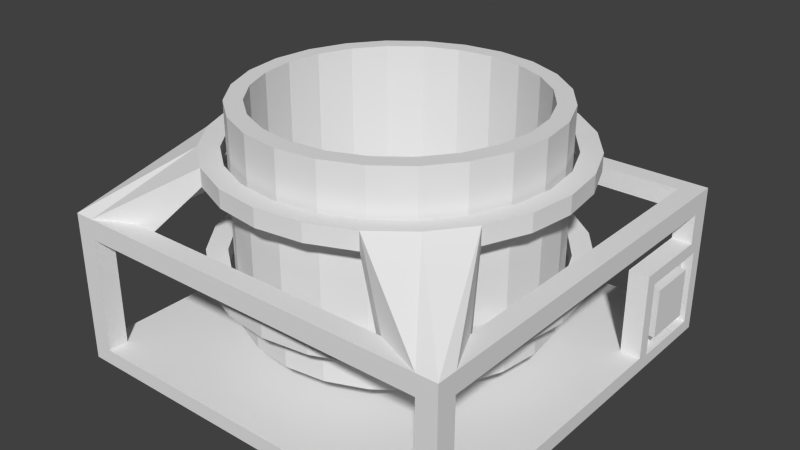 # Source: Infuser.blend  (saved by Blender 2.74.0; exported with 4.5.12 LTS)
import bpy
from mathutils import Matrix  # noqa: F401  (used for matrix-valued properties, if any)

bpy.ops.wm.read_factory_settings(use_empty=True)
scene = bpy.context.scene
scene.name = 'Scene'

# ---- collections
col_collection_1 = bpy.data.collections.new('Collection 1'); scene.collection.children.link(col_collection_1)

# ---- materials (node trees are filled in below, after node groups)
mat_material = bpy.data.materials.new('Material')
mat_material.alpha_threshold = 0.0
mat_material.use_transparent_shadow = False
mat_material.roughness = 0.5
mat_material.line_color = (0.0, 0.0, 0.0, 1.0)

# ---- material node trees

# ---- world
world_world = bpy.data.worlds.new('World'); scene.world = world_world
world_world.color = (0.05088, 0.05088, 0.05088)
world_world.use_sun_shadow = False
world_world.sun_shadow_jitter_overblur = 0.0
world_world.cycles.sampling_method = 'MANUAL'
world_world.cycles.sample_map_resolution = 256

# ---- meshes
me_cylinder_001 = bpy.data.meshes.new('Cylinder.001')
me_cylinder_001.from_pydata([(0.0, 1.5, -1.0), (0.0, 1.5, 1.0), (0.3882, 1.449, -1.0), (0.3882, 1.449, 1.0), (0.75, 1.299, -1.0), (0.75, 1.299, 1.0), (1.061, 1.061, -1.0), (1.061, 1.061, 1.0), (1.299, 0.75, -1.0), (1.299, 0.75, 1.0), (1.449, 0.3882, -1.0), (1.449, 0.3882, 1.0), (1.5, 1.132e-07, -1.0), (1.5, 1.132e-07, 1.0), (1.449, -0.3882, -1.0), (1.449, -0.3882, 1.0), (1.299, -0.75, -1.0), (1.299, -0.75, 1.0), (1.061, -1.061, -1.0), (1.061, -1.061, 1.0), (0.75, -1.299, -1.0), (0.75, -1.299, 1.0), (0.3882, -1.449, -1.0), (0.3882, -1.449, 1.0), (5.841e-07, -1.5, -1.0), (5.841e-07, -1.5, 1.0), (-0.3882, -1.449, -1.0), (-0.3882, -1.449, 1.0), (-0.75, -1.299, -1.0), (-0.75, -1.299, 1.0), (-1.061, -1.061, -1.0), (-1.061, -1.061, 1.0), (-1.299, -0.75, -1.0), (-1.299, -0.75, 1.0), (-1.449, -0.3882, -1.0), (-1.449, -0.3882, 1.0), (-1.5, -6.974e-07, -1.0), (-1.5, -6.974e-07, 1.0), (-1.449, 0.3882, -1.0), (-1.449, 0.3882, 1.0), (-1.299, 0.75, -1.0), (-1.299, 0.75, 1.0), (-1.061, 1.061, -1.0), (-1.061, 1.061, 1.0), (-0.75, 1.299, -1.0), (-0.75, 1.299, 1.0), (-0.3882, 1.449, -1.0), (-0.3882, 1.449, 1.0), (0.3444, 1.285, 1.0), (7.986e-09, 1.331, 1.0), (0.6654, 1.152, 1.0), (0.941, 0.941, 1.0), (1.152, 0.6654, 1.0), (1.285, 0.3444, 1.0), (1.331, 7.749e-08, 1.0), (1.285, -0.3444, 1.0), (1.152, -0.6654, 1.0), (0.941, -0.941, 1.0), (0.6654, -1.152, 1.0), (0.3444, -1.285, 1.0), (5.262e-07, -1.331, 1.0), (-0.3444, -1.285, 1.0), (-0.6654, -1.152, 1.0), (-0.941, -0.941, 1.0), (-1.152, -0.6654, 1.0), (-1.285, -0.3444, 1.0), (-1.331, -6.417e-07, 1.0), (-1.285, 0.3444, 1.0), (-1.152, 0.6654, 1.0), (-0.941, 0.941, 1.0), (-0.6654, 1.152, 1.0), (-0.3444, 1.285, 1.0), (0.3444, 1.285, -0.83), (7.986e-09, 1.331, -0.83), (0.6654, 1.152, -0.83), (0.941, 0.941, -0.83), (1.152, 0.6654, -0.83), (1.285, 0.3444, -0.83), (1.331, 7.749e-08, -0.83), (1.285, -0.3444, -0.83), (1.152, -0.6654, -0.83), (0.941, -0.941, -0.83), (0.6654, -1.152, -0.83), (0.3444, -1.285, -0.83), (5.262e-07, -1.331, -0.83), (-0.3444, -1.285, -0.83), (-0.6654, -1.152, -0.83), (-0.941, -0.941, -0.83), (-1.152, -0.6654, -0.83), (-1.285, -0.3444, -0.83), (-1.331, -6.417e-07, -0.83), (-1.285, 0.3444, -0.83), (-1.152, 0.6654, -0.83), (-0.941, 0.941, -0.83), (-0.6654, 1.152, -0.83), (-0.3444, 1.285, -0.83)], [], [(0, 1, 3, 2), (2, 3, 5, 4), (4, 5, 7, 6), (6, 7, 9, 8), (8, 9, 11, 10), (10, 11, 13, 12), (12, 13, 15, 14), (14, 15, 17, 16), (16, 17, 19, 18), (18, 19, 21, 20), (20, 21, 23, 22), (22, 23, 25, 24), (24, 25, 27, 26), (26, 27, 29, 28), (28, 29, 31, 30), (30, 31, 33, 32), (32, 33, 35, 34), (34, 35, 37, 36), (36, 37, 39, 38), (38, 39, 41, 40), (40, 41, 43, 42), (42, 43, 45, 44), (39, 37, 66, 67), (46, 47, 1, 0), (44, 45, 47, 46), (0, 2, 4, 6, 8, 10, 12, 14, 16, 18, 20, 22, 24, 26, 28, 30, 32, 34, 36, 38, 40, 42, 44, 46), (66, 65, 89, 90), (3, 1, 49, 48), (17, 15, 55, 56), (45, 43, 69, 70), (23, 21, 58, 59), (7, 5, 50, 51), (29, 27, 61, 62), (35, 33, 64, 65), (13, 11, 53, 54), (41, 39, 67, 68), (19, 17, 56, 57), (47, 45, 70, 71), (25, 23, 59, 60), (9, 7, 51, 52), (31, 29, 62, 63), (37, 35, 65, 66), (15, 13, 54, 55), (43, 41, 68, 69), (21, 19, 57, 58), (1, 47, 71, 49), (5, 3, 48, 50), (27, 25, 60, 61), (11, 9, 52, 53), (33, 31, 63, 64), (72, 73, 95, 94, 93, 92, 91, 90, 89, 88, 87, 86, 85, 84, 83, 82, 81, 80, 79, 78, 77, 76, 75, 74), (55, 54, 78, 79), (53, 52, 76, 77), (64, 63, 87, 88), (51, 50, 74, 75), (62, 61, 85, 86), (71, 70, 94, 95), (48, 49, 73, 72), (60, 59, 83, 84), (69, 68, 92, 93), (58, 57, 81, 82), (67, 66, 90, 91), (56, 55, 79, 80), (65, 64, 88, 89), (54, 53, 77, 78), (52, 51, 75, 76), (63, 62, 86, 87), (49, 71, 95, 73), (50, 48, 72, 74), (61, 60, 84, 85), (70, 69, 93, 94), (59, 58, 82, 83), (68, 67, 91, 92), (57, 56, 80, 81)])
me_cylinder_001.use_remesh_preserve_volume = False
me_cylinder_001.use_remesh_preserve_attributes = False
me_cylinder_001.use_mirror_vertex_groups = False
me_cylinder_001.update()
me_cube = bpy.data.meshes.new('Cube')
me_cube.from_pydata([(1.0, 1.0, -1.0), (1.0, -1.0, -1.0), (-1.0, -1.0, -1.0), (-1.0, 1.0, -1.0), (1.0, 1.0, -0.9), (1.0, -1.0, -0.9), (-1.0, -1.0, -0.9), (-1.0, 1.0, -0.9), (-0.9, 1.0, -1.0), (-0.9, -1.0, -1.0), (-0.9, 1.0, -0.9), (-0.9, -1.0, -0.9), (0.9, 1.0, -1.0), (0.9, -1.0, -1.0), (0.9, 1.0, -0.9), (0.9, -1.0, -0.9), (1.0, -0.9, -1.0), (-1.0, -0.9, -1.0), (1.0, -0.9, -0.9), (-1.0, -0.9, -0.9), (-0.9, -0.9, -0.9), (-0.9, -0.9, -1.0), (0.9, -0.9, -1.0), (0.9, -0.9, -0.9), (-1.0, 0.9, -1.0), (-0.9, 0.9, -1.0), (0.9, 0.9, -1.0), (1.0, 0.9, -1.0), (1.0, 0.5, -0.9), (-0.9, 0.9, -0.9), (0.9, 0.9, -0.9), (1.0, 1.0, 0.0), (0.9, 1.0, 0.0), (1.0, 0.9, 0.0), (0.9, 0.9, 0.0), (-0.9, 1.0, 0.0), (-1.0, 1.0, 0.0), (-1.0, 0.9, 0.0), (-0.9, 0.9, 0.0), (-0.9, -1.0, -5.96e-08), (-1.0, -1.0, -5.96e-08), (-0.9, -0.9, -5.96e-08), (-1.0, -0.9, -5.96e-08), (1.0, -0.9, 0.0), (1.0, -1.0, 0.0), (0.9, -1.0, 0.0), (0.9, -0.9, 0.0), (0.9, 0.9, -0.3333), (1.0, 0.9, -0.3333), (0.9, 1.0, -0.3333), (1.0, 1.0, -0.3333), (0.9, 0.5, -0.9), (1.0, 0.5, -0.9), (1.0, 0.5, -0.3333), (0.9, 0.9, -0.3333), (0.9, 0.9, -0.9), (0.9, 0.5, -0.9), (0.9, 0.9, -0.3333), (0.9, 0.9, -0.9), (0.9, 0.5, -0.3333), (0.9, 0.5, -0.9), (1.0, 0.5, -0.3333), (1.0, 0.9, -0.3333), (1.0, 0.5, -0.9), (1.0, 0.5, -0.3333), (1.0, 0.5, -1.0), (1.0, 0.5, -0.9), (1.0, 0.9, -0.3333), (1.0, 1.0, -0.3333), (1.0, 0.9, -1.0), (1.0, 0.5, -1.0), (1.0, 1.0, -0.9), (1.0, 1.0, -1.0), (1.0, 0.5625, -0.4167), (1.0, 0.5625, -0.9167), (1.0, 0.9375, -0.9167), (1.0, 0.9375, -0.4167), (0.95, 0.5625, -0.4167), (0.95, 0.5625, -0.9167), (0.95, 0.9375, -0.9167), (0.95, 0.9375, -0.4167), (0.95, 0.625, -0.5), (0.95, 0.625, -0.8333), (0.95, 0.875, -0.8333), (0.95, 0.875, -0.5), (0.95, 0.625, -0.8333), (0.95, 0.875, -0.8333), (0.95, 0.625, -0.5), (0.95, 0.625, -0.8333), (0.95, 0.875, -0.8333), (0.95, 0.875, -0.5), (1.0, 0.625, -0.5), (1.0, 0.625, -0.8333), (1.0, 0.875, -0.8333), (1.0, 0.875, -0.5), (-0.9, 0.5, -0.9), (-1.0, 0.5, -0.9), (-0.9, 0.9, -0.3333), (-1.0, 0.9, -0.3333), (-1.0, 0.9, -0.3333), (-0.9, 0.9, -0.3333), (-0.9, 0.5, -0.3333), (-1.0, 0.5, -0.3333), (-1.0, 0.5, -1.0), (-1.0, 1.0, -0.3333), (-1.0, 0.9375, -0.9167), (-1.0, 0.5625, -0.4167), (-1.0, 0.5625, -0.9167), (-1.0, 0.9375, -0.4167), (-1.0, 0.5625, -0.9167), (-1.0, 0.9375, -0.9167), (-1.0, 0.9375, -0.4167), (-1.0, 0.5625, -0.4167), (-0.95, 0.5625, -0.9167), (-0.95, 0.9375, -0.9167), (-0.95, 0.9375, -0.4167), (-0.95, 0.5625, -0.4167), (-0.95, 0.625, -0.8333), (-0.95, 0.875, -0.8333), (-0.95, 0.875, -0.5), (-0.95, 0.625, -0.5), (-1.0, 0.625, -0.8333), (-1.0, 0.875, -0.8333), (-1.0, 0.875, -0.5), (-1.0, 0.625, -0.5), (0.9, 0.9, -0.1333), (1.0, 0.9, -0.1333), (0.9, 0.9, -0.1333), (0.9, 1.0, -0.1333), (-0.9, 1.0, -0.1333), (-0.9, 0.9, -0.1333), (-1.0, 0.9, -0.1333), (-0.9, 0.9, -0.1333), (-1.0, -0.9, -0.1333), (-0.9, -0.9, -0.1333), (-0.9, -0.9, -0.1333), (-0.9, -1.0, -0.1333), (0.9, -1.0, -0.1333), (0.9, -0.9, -0.1333), (1.0, -0.9, -0.1333), (0.9, -0.9, -0.1333), (0.2009, 0.7499, 0.2816), (-1.399e-10, 0.7764, 0.2816), (0.0, 0.875, 0.275), (0.0, 0.875, 0.3917), (0.2265, 0.8452, 0.275), (0.2265, 0.8452, 0.3917), (0.4375, 0.7578, 0.275), (0.4375, 0.7578, 0.3917), (0.6187, 0.6187, 0.275), (0.6187, 0.6187, 0.3917), (0.7578, 0.4375, 0.275), (0.7578, 0.4375, 0.3917), (0.8452, 0.2265, 0.275), (0.8452, 0.2265, 0.3917), (0.875, 6.606e-08, 0.275), (0.875, 6.606e-08, 0.3917), (0.8452, -0.2265, 0.275), (0.8452, -0.2265, 0.3917), (0.7578, -0.4375, 0.275), (0.7578, -0.4375, 0.3917), (0.6187, -0.6187, 0.275), (0.6187, -0.6187, 0.3917), (0.4375, -0.7578, 0.275), (0.4375, -0.7578, 0.3917), (0.2265, -0.8452, 0.275), (0.2265, -0.8452, 0.3917), (3.407e-07, -0.875, 0.275), (3.407e-07, -0.875, 0.3917), (-0.2265, -0.8452, 0.275), (-0.2265, -0.8452, 0.3917), (-0.4375, -0.7578, 0.275), (-0.4375, -0.7578, 0.3917), (-0.6187, -0.6187, 0.275), (-0.6187, -0.6187, 0.3917), (-0.7578, -0.4375, 0.275), (-0.7578, -0.4375, 0.3917), (-0.8452, -0.2265, 0.275), (-0.8452, -0.2265, 0.3917), (-0.875, -4.068e-07, 0.275), (-0.875, -4.068e-07, 0.3917), (-0.8452, 0.2265, 0.275), (-0.8452, 0.2265, 0.3917), (-0.7578, 0.4375, 0.275), (-0.7578, 0.4375, 0.3917), (-0.6187, 0.6187, 0.275), (-0.6187, 0.6187, 0.3917), (-0.4375, 0.7578, 0.275), (-0.4375, 0.7578, 0.3917), (-0.2265, 0.8452, 0.275), (-0.2265, 0.8452, 0.3917), (0.2009, 0.7499, 0.3851), (-1.399e-10, 0.7764, 0.3851), (0.3882, 0.6724, 0.2816), (0.3882, 0.6724, 0.3851), (0.549, 0.549, 0.2816), (0.549, 0.549, 0.3851), (0.6724, 0.3882, 0.2816), (0.6724, 0.3882, 0.3851), (0.7499, 0.2009, 0.2816), (0.7499, 0.2009, 0.3851), (0.7764, 4.183e-08, 0.2816), (0.7764, 4.183e-08, 0.3851), (0.7499, -0.2009, 0.2816), (0.7499, -0.2009, 0.3851), (0.6724, -0.3882, 0.2816), (0.6724, -0.3882, 0.3851), (0.549, -0.549, 0.2816), (0.549, -0.549, 0.3851), (0.3882, -0.6724, 0.2816), (0.3882, -0.6724, 0.3851), (0.2009, -0.7499, 0.2816), (0.2009, -0.7499, 0.3851), (3.022e-07, -0.7764, 0.2816), (3.022e-07, -0.7764, 0.3851), (-0.2009, -0.7499, 0.2816), (-0.2009, -0.7499, 0.3851), (-0.3882, -0.6724, 0.2816), (-0.3882, -0.6724, 0.3851), (-0.549, -0.549, 0.2816), (-0.549, -0.549, 0.3851), (-0.6724, -0.3882, 0.2816), (-0.6724, -0.3882, 0.3851), (-0.7499, -0.2009, 0.2816), (-0.7499, -0.2009, 0.3851), (-0.7764, -3.777e-07, 0.2816), (-0.7764, -3.777e-07, 0.3851), (-0.7499, 0.2009, 0.2816), (-0.7499, 0.2009, 0.3851), (-0.6724, 0.3882, 0.2816), (-0.6724, 0.3882, 0.3851), (-0.549, 0.549, 0.2816), (-0.549, 0.549, 0.3851), (-0.3882, 0.6724, 0.2816), (-0.3882, 0.6724, 0.3851), (-0.2009, 0.7499, 0.2816), (-0.2009, 0.7499, 0.3851), (0.2009, 0.7499, -0.3851), (-1.399e-10, 0.7764, -0.3851), (0.0, 0.875, -0.3917), (0.0, 0.875, -0.275), (0.2265, 0.8452, -0.3917), (0.2265, 0.8452, -0.275), (0.4375, 0.7578, -0.3917), (0.4375, 0.7578, -0.275), (0.6187, 0.6187, -0.3917), (0.6187, 0.6187, -0.275), (0.7578, 0.4375, -0.3917), (0.7578, 0.4375, -0.275), (0.8452, 0.2265, -0.3917), (0.8452, 0.2265, -0.275), (0.875, 6.606e-08, -0.3917), (0.875, 6.606e-08, -0.275), (0.8452, -0.2265, -0.3917), (0.8452, -0.2265, -0.275), (0.7578, -0.4375, -0.3917), (0.7578, -0.4375, -0.275), (0.6187, -0.6187, -0.3917), (0.6187, -0.6187, -0.275), (0.4375, -0.7578, -0.3917), (0.4375, -0.7578, -0.275), (0.2265, -0.8452, -0.3917), (0.2265, -0.8452, -0.275), (3.407e-07, -0.875, -0.3917), (3.407e-07, -0.875, -0.275), (-0.2265, -0.8452, -0.3917), (-0.2265, -0.8452, -0.275), (-0.4375, -0.7578, -0.3917), (-0.4375, -0.7578, -0.275), (-0.6187, -0.6187, -0.3917), (-0.6187, -0.6187, -0.275), (-0.7578, -0.4375, -0.3917), (-0.7578, -0.4375, -0.275), (-0.8452, -0.2265, -0.3917), (-0.8452, -0.2265, -0.275), (-0.875, -4.068e-07, -0.3917), (-0.875, -4.068e-07, -0.275), (-0.8452, 0.2265, -0.3917), (-0.8452, 0.2265, -0.275), (-0.7578, 0.4375, -0.3917), (-0.7578, 0.4375, -0.275), (-0.6187, 0.6187, -0.3917), (-0.6187, 0.6187, -0.275), (-0.4375, 0.7578, -0.3917), (-0.4375, 0.7578, -0.275), (-0.2265, 0.8452, -0.3917), (-0.2265, 0.8452, -0.275), (0.2009, 0.7499, -0.2816), (-1.399e-10, 0.7764, -0.2816), (0.3882, 0.6724, -0.3851), (0.3882, 0.6724, -0.2816), (0.549, 0.549, -0.3851), (0.549, 0.549, -0.2816), (0.6724, 0.3882, -0.3851), (0.6724, 0.3882, -0.2816), (0.7499, 0.2009, -0.3851), (0.7499, 0.2009, -0.2816), (0.7764, 4.183e-08, -0.3851), (0.7764, 4.183e-08, -0.2816), (0.7499, -0.2009, -0.3851), (0.7499, -0.2009, -0.2816), (0.6724, -0.3882, -0.3851), (0.6724, -0.3882, -0.2816), (0.549, -0.549, -0.3851), (0.549, -0.549, -0.2816), (0.3882, -0.6724, -0.3851), (0.3882, -0.6724, -0.2816), (0.2009, -0.7499, -0.3851), (0.2009, -0.7499, -0.2816), (3.022e-07, -0.7764, -0.3851), (3.022e-07, -0.7764, -0.2816), (-0.2009, -0.7499, -0.3851), (-0.2009, -0.7499, -0.2816), (-0.3882, -0.6724, -0.3851), (-0.3882, -0.6724, -0.2816), (-0.549, -0.549, -0.3851), (-0.549, -0.549, -0.2816), (-0.6724, -0.3882, -0.3851), (-0.6724, -0.3882, -0.2816), (-0.7499, -0.2009, -0.3851), (-0.7499, -0.2009, -0.2816), (-0.7764, -3.777e-07, -0.3851), (-0.7764, -3.777e-07, -0.2816), (-0.7499, 0.2009, -0.3851), (-0.7499, 0.2009, -0.2816), (-0.6724, 0.3882, -0.3851), (-0.6724, 0.3882, -0.2816), (-0.549, 0.549, -0.3851), (-0.549, 0.549, -0.2816), (-0.3882, 0.6724, -0.3851), (-0.3882, 0.6724, -0.2816), (-0.2009, 0.7499, -0.3851), (-0.2009, 0.7499, -0.2816), (0.01592, 0.0594, -0.7333), (3.912e-08, 0.0615, -0.7333), (0.0, 0.615, -0.7333), (0.0, 0.615, -0.6667), (0.1592, 0.594, -0.7333), (0.1592, 0.594, -0.6667), (0.3075, 0.5326, -0.7333), (0.3075, 0.5326, -0.6667), (0.4349, 0.4349, -0.7333), (0.4349, 0.4349, -0.6667), (0.5326, 0.3075, -0.7333), (0.5326, 0.3075, -0.6667), (0.594, 0.1592, -0.7333), (0.594, 0.1592, -0.6667), (0.615, 4.643e-08, -0.7333), (0.615, 4.643e-08, -0.6667), (0.594, -0.1592, -0.7333), (0.594, -0.1592, -0.6667), (0.5326, -0.3075, -0.7333), (0.5326, -0.3075, -0.6667), (0.4349, -0.4349, -0.7333), (0.4349, -0.4349, -0.6667), (0.3075, -0.5326, -0.7333), (0.3075, -0.5326, -0.6667), (0.1592, -0.594, -0.7333), (0.1592, -0.594, -0.6667), (2.395e-07, -0.615, -0.7333), (2.395e-07, -0.615, -0.6667), (-0.1592, -0.594, -0.7333), (-0.1592, -0.594, -0.6667), (-0.3075, -0.5326, -0.7333), (-0.3075, -0.5326, -0.6667), (-0.4349, -0.4349, -0.7333), (-0.4349, -0.4349, -0.6667), (-0.5326, -0.3075, -0.7333), (-0.5326, -0.3075, -0.6667), (-0.594, -0.1592, -0.7333), (-0.594, -0.1592, -0.6667), (-0.615, -2.859e-07, -0.7333), (-0.615, -2.859e-07, -0.6667), (-0.594, 0.1592, -0.7333), (-0.594, 0.1592, -0.6667), (-0.5326, 0.3075, -0.7333), (-0.5326, 0.3075, -0.6667), (-0.4349, 0.4349, -0.7333), (-0.4349, 0.4349, -0.6667), (-0.3075, 0.5326, -0.7333), (-0.3075, 0.5326, -0.6667), (-0.1592, 0.594, -0.7333), (-0.1592, 0.594, -0.6667), (0.03075, 0.05326, -0.7333), (0.04349, 0.04349, -0.7333), (0.05326, 0.03075, -0.7333), (0.0594, 0.01592, -0.7333), (0.0615, -7.135e-08, -0.7333), (0.0594, -0.01592, -0.7333), (0.05326, -0.03075, -0.7333), (0.04349, -0.04349, -0.7333), (0.03075, -0.05326, -0.7333), (0.01592, -0.0594, -0.7333), (6.306e-08, -0.0615, -0.7333), (-0.01592, -0.0594, -0.7333), (-0.03075, -0.05326, -0.7333), (-0.04349, -0.04349, -0.7333), (-0.05326, -0.03075, -0.7333), (-0.0594, -0.01592, -0.7333), (-0.0615, -1.046e-07, -0.7333), (-0.0594, 0.01592, -0.7333), (-0.05326, 0.03075, -0.7333), (-0.04349, 0.04349, -0.7333), (-0.03075, 0.05326, -0.7333), (-0.01592, 0.0594, -0.7333), (-0.01592, 0.0594, -0.9), (4.657e-08, 0.0615, -0.9), (-0.03075, 0.05326, -0.9), (-0.04349, 0.04349, -0.9), (-0.05326, 0.03075, -0.9), (-0.0594, 0.01592, -0.9), (-0.0615, -1.046e-07, -0.9), (-0.0594, -0.01592, -0.9), (-0.05326, -0.03075, -0.9), (-0.04349, -0.04349, -0.9), (-0.03075, -0.05326, -0.9), (-0.01592, -0.0594, -0.9), (7.052e-08, -0.0615, -0.9), (0.01592, -0.0594, -0.9), (0.03075, -0.05326, -0.9), (0.04349, -0.04349, -0.9), (0.05326, -0.03075, -0.9), (0.0594, -0.01592, -0.9), (0.0615, -7.135e-08, -0.9), (0.0594, 0.01592, -0.9), (0.05326, 0.03075, -0.9), (0.04349, 0.04349, -0.9), (0.03075, 0.05326, -0.9), (0.01592, 0.0594, -0.9), (-0.7199, 0.9, 0.0), (-0.7199, 0.9001, -7.458e-05), (-0.72, 0.9002, -0.0001376), (-0.72, 0.9002, -0.0001873), (-0.72, 0.9003, -0.0002219), (-0.7199, 0.9004, -0.0002406), (-0.7199, 0.9005, -0.0002427), (-0.7199, 0.9006, -0.0002282), (-0.7198, 0.9007, -0.0001975), (-0.7198, 0.9008, -0.0001515), (-0.7199, 0.9, -0.1333), (-0.9, 0.7172, 0.0), (-0.9, 0.7172, -0.1333), (-0.9, -0.7102, -5.96e-08), (-0.7084, -0.9, -5.96e-08), (-0.7084, -0.9, -0.1333), (-0.9, -0.7102, -0.1333), (0.9, -0.6852, 0.0), (0.9, -0.6852, -0.1333), (0.663, -0.9, 0.0), (0.663, -0.9, -0.1333)], [(429, 430), (430, 431), (431, 432), (432, 433), (433, 434), (434, 435), (435, 436), (436, 437), (437, 438), (33, 152), (31, 150), (32, 148)], [(21, 9, 2, 17), (20, 19, 133, 134, 135), (16, 18, 5, 1), (9, 11, 6, 2), (10, 8, 3, 7), (14, 12, 8, 10), (13, 15, 11, 9), (23, 20, 11, 15), (22, 13, 9, 21), (16, 1, 13, 22), (139, 140, 46, 43), (1, 5, 15, 13), (4, 0, 12, 14), (0, 4, 71, 72), (22, 26, 27, 16), (50, 62, 67, 68), (2, 6, 19, 17), (65, 66, 18, 16), (4, 50, 68, 71), (21, 25, 26, 22), (8, 25, 24, 3), (20, 95, 96, 19), (14, 10, 29, 30), (12, 26, 25, 8), (0, 27, 26, 12), (125, 126, 33, 34, 127), (64, 63, 28, 61), (31, 32, 34, 33), (128, 127, 34, 32), (48, 50, 31, 33, 126), (50, 49, 128, 32, 31), (35, 36, 37, 38), (130, 129, 35, 38), (104, 98, 131, 37, 36), (10, 7, 104, 36, 35, 129), (41, 42, 40, 39), (19, 6, 40, 42, 133), (136, 135, 134, 41, 39), (6, 11, 136, 39, 40), (43, 46, 45, 44), (138, 137, 45, 46, 140), (15, 5, 44, 45, 137), (5, 18, 139, 43, 44), (4, 14, 49, 50), (20, 23, 58, 29, 95), (14, 30, 47, 49), (52, 53, 59, 60), (62, 64, 61, 67), (30, 51, 56, 55), (47, 30, 55, 54), (57, 58, 60, 59), (53, 48, 57, 59), (54, 55, 58, 57), (27, 0, 72, 69), (48, 53, 64, 62), (53, 52, 63, 64), (18, 66, 60, 23), (68, 64, 73, 76), (63, 65, 70, 28), (76, 73, 77, 80), (65, 27, 69, 70), (17, 103, 24, 25, 21), (84, 81, 87, 90), (72, 68, 76, 75), (70, 72, 75, 74), (64, 70, 74, 73), (80, 77, 81, 84), (75, 76, 80, 79), (74, 75, 79, 78), (73, 74, 78, 77), (79, 80, 84, 83), (78, 79, 83, 82), (77, 78, 82, 81), (82, 83, 86, 85), (90, 87, 91, 94), (83, 84, 90, 89), (82, 83, 89, 88), (81, 82, 88, 87), (91, 92, 93, 94), (89, 90, 94, 93), (88, 89, 93, 92), (87, 88, 92, 91), (96, 95, 101, 102), (131, 132, 130, 38, 37), (101, 100, 99, 102), (95, 29, 100, 101), (117, 120, 124, 121), (17, 19, 96, 103), (107, 106, 112, 109), (103, 102, 106, 107), (102, 104, 108, 106), (104, 3, 105, 108), (3, 103, 107, 105), (109, 112, 116, 113), (106, 108, 111, 112), (108, 105, 110, 111), (105, 107, 109, 110), (113, 116, 120, 117), (112, 111, 115, 116), (111, 110, 114, 115), (110, 109, 113, 114), (116, 115, 119, 120), (115, 114, 118, 119), (114, 113, 117, 118), (124, 123, 122, 121), (120, 119, 123, 124), (119, 118, 122, 123), (118, 117, 121, 122), (47, 48, 126, 125), (49, 47, 125, 127, 128), (29, 10, 129, 130, 132, 97), (98, 97, 132, 131), (134, 133, 42, 41), (11, 20, 135, 136), (23, 15, 137, 138), (18, 23, 138, 140, 139), (140, 447, 127, 126, 139), (126, 33, 43, 139), (127, 447, 446, 34), (34, 446, 43, 33), (38, 35, 429), (128, 129, 35, 32), (38, 132, 439, 429), (127, 439, 132, 129, 128), (133, 42, 37, 131), (37, 38, 440), (442, 41, 135, 445), (132, 441, 445, 135, 133, 131), (140, 449, 448, 46), (41, 443, 39), (135, 444, 449, 140, 137, 136), (136, 137, 45, 39), (188, 186, 232, 234), (156, 154, 200, 202), (143, 144, 146, 145), (179, 181, 227, 225), (147, 149, 195, 193), (145, 146, 148, 147), (143, 145, 141, 142), (181, 183, 229, 227), (147, 148, 150, 149), (158, 156, 202, 204), (190, 188, 234, 236), (149, 150, 152, 151), (183, 185, 231, 229), (160, 158, 204, 206), (151, 152, 154, 153), (162, 160, 206, 208), (151, 153, 199, 197), (153, 154, 156, 155), (153, 155, 201, 199), (185, 187, 233, 231), (155, 156, 158, 157), (187, 189, 235, 233), (164, 162, 208, 210), (157, 158, 160, 159), (157, 159, 205, 203), (155, 157, 203, 201), (159, 160, 162, 161), (146, 144, 192, 191), (144, 190, 236, 192), (161, 162, 164, 163), (166, 164, 210, 212), (168, 166, 212, 214), (163, 164, 166, 165), (170, 168, 214, 216), (159, 161, 207, 205), (165, 166, 168, 167), (161, 163, 209, 207), (163, 165, 211, 209), (167, 168, 170, 169), (174, 172, 218, 220), (172, 170, 216, 218), (169, 170, 172, 171), (165, 167, 213, 211), (176, 174, 220, 222), (171, 172, 174, 173), (178, 176, 222, 224), (167, 169, 215, 213), (173, 174, 176, 175), (169, 171, 217, 215), (171, 173, 219, 217), (175, 176, 178, 177), (173, 175, 221, 219), (180, 178, 224, 226), (177, 178, 180, 179), (148, 146, 191, 194), (175, 177, 223, 221), (179, 180, 182, 181), (182, 180, 226, 228), (150, 148, 194, 196), (181, 182, 184, 183), (152, 150, 196, 198), (228, 226, 225, 227), (183, 184, 186, 185), (177, 179, 225, 223), (230, 228, 227, 229), (185, 186, 188, 187), (184, 182, 228, 230), (189, 190, 144, 143), (187, 188, 190, 189), (149, 151, 197, 195), (186, 184, 230, 232), (189, 143, 142, 235), (145, 147, 193, 141), (154, 152, 198, 200), (232, 230, 229, 231), (234, 232, 231, 233), (236, 234, 233, 235), (192, 236, 235, 142), (191, 192, 142, 141), (194, 191, 141, 193), (196, 194, 193, 195), (198, 196, 195, 197), (200, 198, 197, 199), (202, 200, 199, 201), (204, 202, 201, 203), (206, 204, 203, 205), (208, 206, 205, 207), (210, 208, 207, 209), (212, 210, 209, 211), (214, 212, 211, 213), (216, 214, 213, 215), (218, 216, 215, 217), (220, 218, 217, 219), (222, 220, 219, 221), (224, 222, 221, 223), (226, 224, 223, 225), (284, 282, 328, 330), (252, 250, 296, 298), (239, 240, 242, 241), (275, 277, 323, 321), (243, 245, 291, 289), (241, 242, 244, 243), (239, 241, 237, 238), (277, 279, 325, 323), (243, 244, 246, 245), (254, 252, 298, 300), (286, 284, 330, 332), (245, 246, 248, 247), (279, 281, 327, 325), (256, 254, 300, 302), (247, 248, 250, 249), (258, 256, 302, 304), (247, 249, 295, 293), (249, 250, 252, 251), (249, 251, 297, 295), (281, 283, 329, 327), (251, 252, 254, 253), (283, 285, 331, 329), (260, 258, 304, 306), (253, 254, 256, 255), (253, 255, 301, 299), (251, 253, 299, 297), (255, 256, 258, 257), (242, 240, 288, 287), (240, 286, 332, 288), (257, 258, 260, 259), (262, 260, 306, 308), (264, 262, 308, 310), (259, 260, 262, 261), (266, 264, 310, 312), (255, 257, 303, 301), (261, 262, 264, 263), (257, 259, 305, 303), (259, 261, 307, 305), (263, 264, 266, 265), (270, 268, 314, 316), (268, 266, 312, 314), (265, 266, 268, 267), (261, 263, 309, 307), (272, 270, 316, 318), (267, 268, 270, 269), (274, 272, 318, 320), (263, 265, 311, 309), (269, 270, 272, 271), (265, 267, 313, 311), (267, 269, 315, 313), (271, 272, 274, 273), (269, 271, 317, 315), (276, 274, 320, 322), (273, 274, 276, 275), (244, 242, 287, 290), (271, 273, 319, 317), (275, 276, 278, 277), (278, 276, 322, 324), (246, 244, 290, 292), (277, 278, 280, 279), (248, 246, 292, 294), (324, 322, 321, 323), (279, 280, 282, 281), (273, 275, 321, 319), (326, 324, 323, 325), (281, 282, 284, 283), (280, 278, 324, 326), (285, 286, 240, 239), (283, 284, 286, 285), (245, 247, 293, 291), (282, 280, 326, 328), (285, 239, 238, 331), (241, 243, 289, 237), (250, 248, 294, 296), (328, 326, 325, 327), (330, 328, 327, 329), (332, 330, 329, 331), (288, 332, 331, 238), (287, 288, 238, 237), (290, 287, 237, 289), (292, 290, 289, 291), (294, 292, 291, 293), (296, 294, 293, 295), (298, 296, 295, 297), (300, 298, 297, 299), (302, 300, 299, 301), (304, 302, 301, 303), (306, 304, 303, 305), (308, 306, 305, 307), (310, 308, 307, 309), (312, 310, 309, 311), (314, 312, 311, 313), (316, 314, 313, 315), (318, 316, 315, 317), (320, 318, 317, 319), (322, 320, 319, 321), (335, 337, 333, 334), (335, 336, 338, 337), (357, 359, 393, 392), (337, 338, 340, 339), (379, 381, 404, 403), (339, 340, 342, 341), (349, 351, 389, 388), (341, 342, 344, 343), (371, 373, 400, 399), (343, 344, 346, 345), (363, 365, 396, 395), (345, 346, 348, 347), (341, 343, 385, 384), (347, 348, 350, 349), (381, 335, 334, 404), (349, 350, 352, 351), (355, 357, 392, 391), (351, 352, 354, 353), (377, 379, 403, 402), (353, 354, 356, 355), (347, 349, 388, 387), (355, 356, 358, 357), (369, 371, 399, 398), (357, 358, 360, 359), (361, 363, 395, 394), (359, 360, 362, 361), (339, 341, 384, 383), (361, 362, 364, 363), (353, 355, 391, 390), (363, 364, 366, 365), (375, 377, 402, 401), (365, 366, 368, 367), (345, 347, 387, 386), (367, 368, 370, 369), (367, 369, 398, 397), (369, 370, 372, 371), (359, 361, 394, 393), (371, 372, 374, 373), (337, 339, 383, 333), (373, 374, 376, 375), (351, 353, 390, 389), (375, 376, 378, 377), (365, 367, 397, 396), (333, 383, 427, 428), (377, 378, 380, 379), (338, 336, 382, 380, 378, 376, 374, 372, 370, 368, 366, 364, 362, 360, 358, 356, 354, 352, 350, 348, 346, 344, 342, 340), (381, 382, 336, 335), (379, 380, 382, 381), (343, 345, 386, 385), (373, 375, 401, 400), (406, 428, 427, 426, 425, 424, 423, 422, 421, 420, 419, 418, 417, 416, 415, 414, 413, 412, 411, 410, 409, 408, 407, 405), (393, 394, 416, 417), (400, 401, 409, 410), (389, 390, 420, 421), (385, 386, 424, 425), (396, 397, 413, 414), (334, 333, 428, 406), (392, 393, 417, 418), (388, 389, 421, 422), (404, 334, 406, 405), (399, 400, 410, 411), (384, 385, 425, 426), (395, 396, 414, 415), (402, 403, 407, 408), (391, 392, 418, 419), (387, 388, 422, 423), (398, 399, 411, 412), (383, 384, 426, 427), (394, 395, 415, 416), (403, 404, 405, 407), (401, 402, 408, 409), (390, 391, 419, 420), (386, 387, 423, 424), (397, 398, 412, 413), (35, 32, 34, 429), (429, 439, 127, 34), (439, 438, 187), (438, 188, 187), (188, 438, 35), (188, 35, 36, 186), (42, 37, 440, 442), (38, 440, 441, 132), (440, 184, 183), (440, 183, 441), (440, 37, 184), (37, 184, 186, 36), (441, 183, 185, 132), (187, 439, 132, 185), (41, 42, 442), (448, 45, 46), (444, 135, 41, 443), (440, 442, 445, 441), (442, 176, 175), (442, 175, 445), (442, 42, 176), (40, 174, 176, 42), (39, 172, 174, 40), (443, 172, 39), (443, 171, 172), (171, 443, 444), (171, 444, 135, 173), (173, 135, 445, 175), (446, 46, 43), (447, 140, 46, 446), (443, 39, 45, 448), (449, 444, 443, 448), (448, 45, 164), (448, 164, 163), (448, 163, 449), (446, 159, 447), (446, 160, 159), (446, 43, 160), (160, 43, 44, 162), (162, 44, 45, 164), (449, 163, 161, 140), (159, 447, 140, 161)])
me_cube.materials.append(mat_material)
me_cube.use_remesh_preserve_volume = False
me_cube.use_remesh_preserve_attributes = False
me_cube.use_mirror_vertex_groups = False
me_cube.update()

# ---- objects
ob_fluidtank = bpy.data.objects.new('FluidTank', me_cylinder_001)
ob_base = bpy.data.objects.new('Base', me_cube)

# ---- transforms, parenting, visibility, modifiers, constraints
ob_fluidtank.location = (0.0, 0.0, 1.5)
ob_fluidtank.lineart.crease_threshold = 0.0
ob_base.location = (0.0, 0.0, 1.5)
ob_base.scale = (2.0, 2.0, 1.5)
ob_base.lock_rotations_4d = False
ob_base.empty_display_type = 'ARROWS'
ob_base.lineart.crease_threshold = 0.0

# ---- collection membership
col_collection_1.objects.link(ob_fluidtank)
col_collection_1.objects.link(ob_base)

# ---- scene / render settings (as saved in the file)
scene.frame_start = 1; scene.frame_end = 250; scene.frame_set(1)
scene.render.engine = 'BLENDER_EEVEE_NEXT'
scene.render.resolution_percentage = 50
scene.render.dither_intensity = 0.0
scene.cycles.use_denoising = False
scene.cycles.samples = 10
scene.cycles.sampling_pattern = 'TABULATED_SOBOL'
scene.cycles.light_sampling_threshold = 0.0
scene.cycles.use_adaptive_sampling = False
scene.cycles.use_light_tree = False
scene.cycles.blur_glossy = 0.0
scene.cycles.pixel_filter_type = 'GAUSSIAN'
scene.cycles.sample_clamp_indirect = 0.0
scene.view_settings.view_transform = 'Standard'
bpy.context.view_layer.update()

# ---- added for rendering (the .blend has no active camera and no usable light): camera, sun
cam_auto = bpy.data.cameras.new('AutoCamera')
cam_auto.lens = 50.0
cam_auto.sensor_width = 36.0
cam_auto.clip_end = 1000.0
ob_auto_camera = bpy.data.objects.new('AutoCamera', cam_auto)
scene.collection.objects.link(ob_auto_camera)
ob_auto_camera.location = (5.7222, -6.86664, 5.82776)
ob_auto_camera.rotation_euler = (1.09748, -7.21219e-08, 0.694738)
scene.camera = ob_auto_camera
light_auto_sun = bpy.data.lights.new('AutoSun', 'SUN')
light_auto_sun.energy = 3.0
light_auto_sun.angle = 0.0523599
ob_auto_sun = bpy.data.objects.new('AutoSun', light_auto_sun)
scene.collection.objects.link(ob_auto_sun)
ob_auto_sun.rotation_euler = (0.872665, 0.174533, 0.523599)
bpy.context.view_layer.update()
